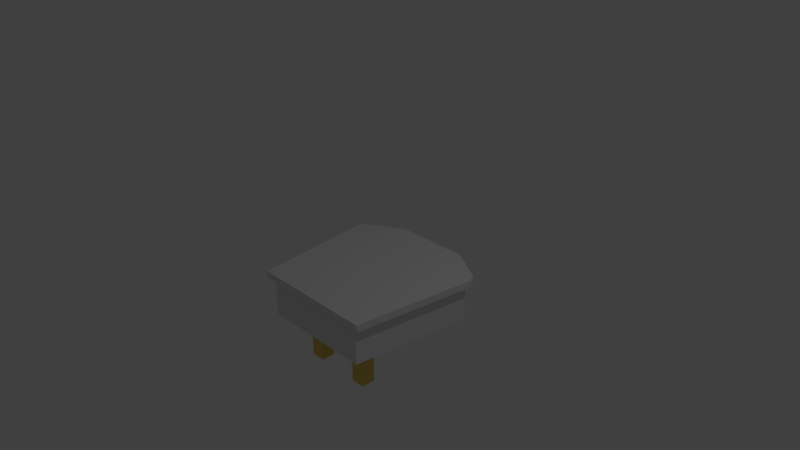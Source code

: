 # Source: Plug.blend  (saved by Blender 2.79.0; exported with 4.5.12 LTS)
import bpy
from mathutils import Matrix  # noqa: F401  (used for matrix-valued properties, if any)

bpy.ops.wm.read_factory_settings(use_empty=True)
scene = bpy.context.scene
scene.name = 'Scene'

# ---- collections
col_collection_1 = bpy.data.collections.new('Collection 1'); scene.collection.children.link(col_collection_1)

# ---- materials (node trees are filled in below, after node groups)
mat_material = bpy.data.materials.new('Material')
mat_material.alpha_threshold = 0.0
mat_material.use_transparent_shadow = False
mat_material.roughness = 0.5
mat_material.line_color = (0.0, 0.0, 0.0, 1.0)
mat_prongmetal = bpy.data.materials.new('ProngMetal')
mat_prongmetal.alpha_threshold = 0.0
mat_prongmetal.use_transparent_shadow = False
mat_prongmetal.diffuse_color = (0.8, 0.559, 0.1322, 1.0)
mat_prongmetal.roughness = 0.5

# ---- material node trees

# ---- world
world_world = bpy.data.worlds.new('World'); scene.world = world_world
world_world.color = (0.05088, 0.05088, 0.05088)
world_world.use_sun_shadow = False
world_world.sun_shadow_jitter_overblur = 0.0
world_world.cycles.sampling_method = 'MANUAL'

# ---- cameras
cam_camera = bpy.data.cameras.new('Camera')
cam_camera.clip_end = 100.0
cam_camera.lens = 35.0
cam_camera.sensor_width = 32.0
cam_camera.sensor_height = 18.0
cam_camera.ortho_scale = 7.314
cam_camera.dof.focus_distance = 0.0
cam_camera.dof.aperture_fstop = 128.0

# ---- lights
light_lamp = bpy.data.lights.new('Lamp', 'POINT')
light_lamp.transmission_factor = 0.0
light_lamp.cutoff_distance = 30.0
light_lamp.energy = 100.0
light_lamp.shadow_buffer_clip_start = 1.001
light_lamp.shadow_soft_size = 0.1
light_lamp.shadow_maximum_resolution = 0.006
light_lamp.use_absolute_resolution = True

# ---- meshes
me_cube = bpy.data.meshes.new('Cube')
me_cube.from_pydata([(0.9253, 0.841, -0.3943), (0.9253, 0.841, -0.9303), (0.7253, -0.869, -0.3943), (0.7253, -0.869, -0.9303), (-1.075, 0.841, -0.3943), (-1.075, 0.841, -0.9303), (-0.8747, -0.869, -0.3943), (-0.8747, -0.869, -0.9303), (0.4253, 1.231, -0.3943), (-0.974, -0.9307, -0.3943), (-0.07468, -0.869, -0.9303), (-0.07468, 1.131, -0.9303), (0.4253, 1.131, -0.3943), (-0.5747, 1.131, -0.3943), (0.8246, -0.9307, -0.2943), (0.4253, 1.131, -0.9303), (-0.5747, 1.131, -0.9303), (-0.974, -0.9307, -0.2943), (0.4253, 1.131, -0.2943), (0.9253, 0.841, -0.2943), (-0.5747, 1.131, -0.2943), (-0.5747, 1.231, -0.3943), (-0.8747, -0.919, -0.3943), (0.8246, -0.9307, -0.3943), (0.7253, -0.919, -0.3943), (1.025, 0.8293, -0.3943), (0.8246, -0.8807, -0.3943), (1.025, 0.8293, -0.2943), (0.8246, -0.8807, -0.2943), (0.4755, 1.217, -0.3943), (0.9755, 0.9275, -0.3943), (0.4755, 1.217, -0.2943), (0.9755, 0.9275, -0.2943), (-0.5747, 1.231, -0.2943), (0.4253, 1.231, -0.2943), (-1.125, 0.9275, -0.3943), (-0.6249, 1.217, -0.3943), (-1.125, 0.9275, -0.2943), (-0.6249, 1.217, -0.2943), (-0.974, -0.8807, -0.3943), (-1.174, 0.8293, -0.3943), (-0.974, -0.8807, -0.2943), (-1.174, 0.8293, -0.2943)], [], [(3, 2, 6, 7, 10), (8, 21, 33, 34), (5, 16, 11, 15, 1, 3, 10, 7), (1, 0, 2, 3), (5, 4, 13, 12, 0, 1, 15, 11, 16), (7, 6, 4, 5), (6, 2, 24, 22), (28, 41, 17, 14), (2, 26, 23, 24), (13, 4, 35, 36), (14, 17, 9, 22, 24, 23), (41, 39, 9, 17), (13, 20, 33, 21), (26, 25, 27, 28), (0, 19, 27, 25), (2, 0, 25, 26), (30, 29, 31, 32), (12, 18, 31, 29), (19, 0, 30, 32), (0, 12, 29, 30), (12, 13, 21, 8), (18, 12, 8, 34), (36, 35, 37, 38), (20, 13, 36, 38), (28, 27, 19, 32, 31, 18, 34, 33, 20, 38, 37, 42, 41), (40, 39, 41, 42), (39, 6, 22, 9), (4, 6, 39, 40), (4, 40, 35), (42, 37, 35, 40), (20, 33, 38), (21, 13, 36), (36, 21, 33, 38), (31, 18, 34), (8, 12, 29), (8, 29, 31, 34), (19, 32, 27), (0, 30, 25), (30, 25, 27, 32), (26, 28, 14, 23), (15, 1, 5, 16)])
me_cube.materials.append(mat_material)
me_cube.use_remesh_preserve_volume = False
me_cube.use_remesh_preserve_attributes = False
me_cube.use_mirror_vertex_groups = False
me_cube.update()
me_cube_003 = bpy.data.meshes.new('Cube.003')
me_cube_003.from_pydata([(-1.0, -1.0, -1.0), (-1.0, -1.0, 1.0), (-1.0, 1.0, -1.0), (-1.0, 1.0, 1.0), (1.0, -1.0, -1.0), (1.0, -1.0, 1.0), (1.0, 1.0, -1.0), (1.0, 1.0, 1.0)], [], [(0, 1, 3, 2), (2, 3, 7, 6), (6, 7, 5, 4), (4, 5, 1, 0), (2, 6, 4, 0), (7, 3, 1, 5)])
me_cube_003.materials.append(mat_prongmetal)
me_cube_003.use_remesh_preserve_volume = False
me_cube_003.use_remesh_preserve_attributes = False
me_cube_003.use_mirror_vertex_groups = False
me_cube_003.update()
me_cube_002 = bpy.data.meshes.new('Cube.002')
me_cube_002.from_pydata([(-1.0, -1.0, -1.0), (-1.0, -1.0, 1.0), (-1.0, 1.0, -1.0), (-1.0, 1.0, 1.0), (1.0, -1.0, -1.0), (1.0, -1.0, 1.0), (1.0, 1.0, -1.0), (1.0, 1.0, 1.0)], [], [(0, 1, 3, 2), (2, 3, 7, 6), (6, 7, 5, 4), (4, 5, 1, 0), (2, 6, 4, 0), (7, 3, 1, 5)])
me_cube_002.materials.append(mat_prongmetal)
me_cube_002.use_remesh_preserve_volume = False
me_cube_002.use_remesh_preserve_attributes = False
me_cube_002.use_mirror_vertex_groups = False
me_cube_002.update()
me_cube_001 = bpy.data.meshes.new('Cube.001')
me_cube_001.from_pydata([(-1.0, -1.0, -1.0), (-1.0, -1.0, 1.0), (-1.0, 1.0, -1.0), (-1.0, 1.0, 1.0), (1.0, -1.0, -1.0), (1.0, -1.0, 1.0), (1.0, 1.0, -1.0), (1.0, 1.0, 1.0)], [], [(0, 1, 3, 2), (2, 3, 7, 6), (6, 7, 5, 4), (4, 5, 1, 0), (2, 6, 4, 0), (7, 3, 1, 5)])
me_cube_001.materials.append(mat_prongmetal)
me_cube_001.use_remesh_preserve_volume = False
me_cube_001.use_remesh_preserve_attributes = False
me_cube_001.use_mirror_vertex_groups = False
me_cube_001.update()

# ---- objects
ob_plug = bpy.data.objects.new('Plug', me_cube)
ob_prongs_001 = bpy.data.objects.new('Prongs.001', me_cube_003)
ob_prongs_002 = bpy.data.objects.new('Prongs.002', me_cube_002)
ob_prongs = bpy.data.objects.new('Prongs', me_cube_001)
ob_lamp = bpy.data.objects.new('Lamp', light_lamp)
ob_camera = bpy.data.objects.new('Camera', cam_camera)

# ---- transforms, parenting, visibility, modifiers, constraints
ob_plug.location = (0.0, 0.0, 0.0)
ob_plug.lock_rotations_4d = False
ob_plug.empty_display_type = 'ARROWS'
ob_plug.lineart.crease_threshold = 0.0
ob_prongs_001.parent = ob_plug
ob_prongs_001.location = (-0.5383, -0.3925, -1.237)
ob_prongs_001.scale = (0.1, 0.1, 0.4)
ob_prongs_001.lineart.crease_threshold = 0.0
ob_prongs_002.parent = ob_plug
ob_prongs_002.location = (0.2884, -0.3925, -1.237)
ob_prongs_002.scale = (0.1, 0.1, 0.4)
ob_prongs_002.lineart.crease_threshold = 0.0
ob_prongs.parent = ob_plug
ob_prongs.location = (-0.1002, 0.6378, -1.237)
ob_prongs.scale = (0.1, 0.1, 0.4)
ob_prongs.lineart.crease_threshold = 0.0
ob_lamp.location = (4.076, 1.005, 5.904)
ob_lamp.rotation_euler = (0.6503, 0.05522, 1.866)
ob_lamp.lock_rotations_4d = False
ob_lamp.empty_display_type = 'ARROWS'
ob_lamp.color = (0.0, 0.0, 0.0, 0.0)
ob_lamp.lineart.crease_threshold = 0.0
ob_camera.location = (7.481, -6.508, 5.344)
ob_camera.rotation_euler = (1.109, 0.0, 0.8149)
ob_camera.lock_rotations_4d = False
ob_camera.empty_display_type = 'ARROWS'
ob_camera.color = (0.0, 0.0, 0.0, 0.0)
ob_camera.display_type = 'WIRE'
ob_camera.lineart.crease_threshold = 0.0

# ---- collection membership
col_collection_1.objects.link(ob_plug)
col_collection_1.objects.link(ob_prongs_001)
col_collection_1.objects.link(ob_prongs_002)
col_collection_1.objects.link(ob_prongs)
col_collection_1.objects.link(ob_lamp)
col_collection_1.objects.link(ob_camera)

# ---- scene / render settings (as saved in the file)
scene.camera = ob_camera
scene.frame_start = 1; scene.frame_end = 250; scene.frame_set(1)
scene.render.engine = 'BLENDER_EEVEE_NEXT'
scene.render.resolution_percentage = 50
scene.render.dither_intensity = 0.0
scene.cycles.use_denoising = False
scene.cycles.samples = 128
scene.cycles.sampling_pattern = 'TABULATED_SOBOL'
scene.cycles.use_adaptive_sampling = False
scene.cycles.use_light_tree = False
scene.cycles.blur_glossy = 0.0
scene.cycles.sample_clamp_indirect = 0.0
scene.view_settings.view_transform = 'Standard'
bpy.context.view_layer.update()
